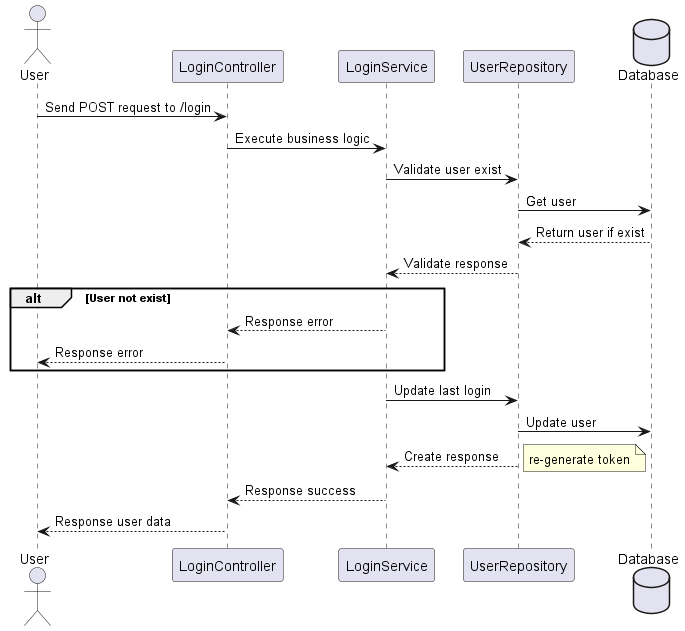

The diagram above was rendered by PlantUML. Its source (embedded in the PNG):
@startuml
actor User
participant "LoginController" as Controller
participant "LoginService" as Service
participant "UserRepository" as Repository
database Database

User -> Controller: Send POST request to /login
Controller -> Service: Execute business logic
Service -> Repository: Validate user exist
Repository -> Database: Get user
Database --> Repository: Return user if exist
Repository --> Service: Validate response
alt User not exist
Service --> Controller: Response error
Controller --> User: Response error
end
Service -> Repository: Update last login
Repository -> Database: Update user
Repository --> Service: Create response
note right
    re-generate token
end note
Service --> Controller: Response success
Controller --> User: Response user data
@enduml